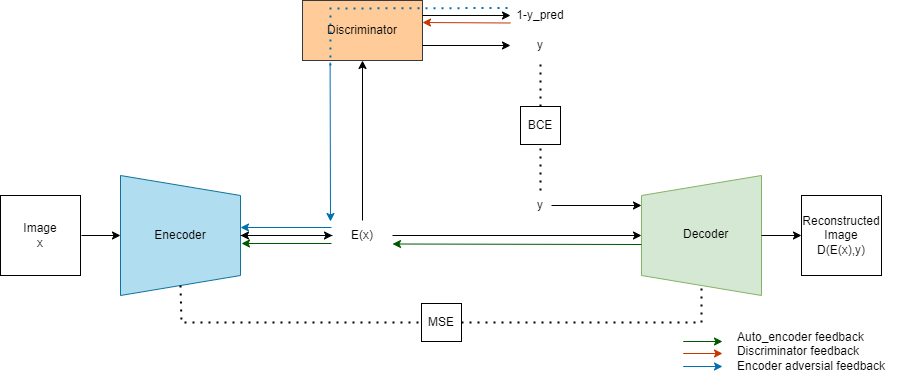

The diagram above was exported from draw.io. Its source (the exported page's mxGraphModel, read from the mxfile embedded in the PNG):
<mxGraphModel dx="2000" dy="557" grid="1" gridSize="10" guides="1" tooltips="1" connect="1" arrows="1" fold="1" page="1" pageScale="1" pageWidth="827" pageHeight="1169" math="0" shadow="0">
  <root>
    <mxCell id="0" />
    <mxCell id="1" parent="0" />
    <mxCell id="no5RcwOWUB6pSuwxcz-c-1" value="" style="shape=trapezoid;perimeter=trapezoidPerimeter;whiteSpace=wrap;html=1;fixedSize=1;rotation=90;fillColor=#b1ddf0;strokeColor=#10739e;" vertex="1" parent="1">
      <mxGeometry x="39" y="329" width="120" height="120" as="geometry" />
    </mxCell>
    <mxCell id="no5RcwOWUB6pSuwxcz-c-2" value="" style="shape=trapezoid;perimeter=trapezoidPerimeter;whiteSpace=wrap;html=1;fixedSize=1;rotation=-90;fillColor=#d5e8d4;strokeColor=#82b366;" vertex="1" parent="1">
      <mxGeometry x="560" y="329" width="120" height="120" as="geometry" />
    </mxCell>
    <mxCell id="no5RcwOWUB6pSuwxcz-c-4" value="Image&lt;br&gt;x" style="whiteSpace=wrap;html=1;aspect=fixed;" vertex="1" parent="1">
      <mxGeometry x="-81" y="349" width="80" height="80" as="geometry" />
    </mxCell>
    <mxCell id="no5RcwOWUB6pSuwxcz-c-5" value="Enecoder" style="text;html=1;strokeColor=none;fillColor=none;align=center;verticalAlign=middle;whiteSpace=wrap;rounded=0;" vertex="1" parent="1">
      <mxGeometry x="69" y="374" width="60" height="30" as="geometry" />
    </mxCell>
    <mxCell id="no5RcwOWUB6pSuwxcz-c-6" value="&lt;div style=&quot;text-align: center;&quot;&gt;&lt;span style=&quot;background-color: initial;&quot;&gt;Decoder&lt;/span&gt;&lt;/div&gt;" style="text;whiteSpace=wrap;html=1;" vertex="1" parent="1">
      <mxGeometry x="600" y="374" width="80" height="30" as="geometry" />
    </mxCell>
    <mxCell id="no5RcwOWUB6pSuwxcz-c-9" value="MSE" style="rounded=0;whiteSpace=wrap;html=1;" vertex="1" parent="1">
      <mxGeometry x="340" y="457" width="40" height="38" as="geometry" />
    </mxCell>
    <mxCell id="no5RcwOWUB6pSuwxcz-c-12" value="" style="endArrow=none;dashed=1;html=1;dashPattern=1 3;strokeWidth=2;rounded=0;exitX=1;exitY=0.5;exitDx=0;exitDy=0;entryX=0;entryY=0.5;entryDx=0;entryDy=0;" edge="1" parent="1" source="no5RcwOWUB6pSuwxcz-c-1" target="no5RcwOWUB6pSuwxcz-c-9">
      <mxGeometry width="50" height="50" relative="1" as="geometry">
        <mxPoint x="269" y="429" as="sourcePoint" />
        <mxPoint x="199" y="519" as="targetPoint" />
        <Array as="points">
          <mxPoint x="100" y="476" />
        </Array>
      </mxGeometry>
    </mxCell>
    <mxCell id="no5RcwOWUB6pSuwxcz-c-14" value="" style="endArrow=none;dashed=1;html=1;dashPattern=1 3;strokeWidth=2;rounded=0;exitX=1;exitY=0.5;exitDx=0;exitDy=0;entryX=0;entryY=0.5;entryDx=0;entryDy=0;" edge="1" parent="1" source="no5RcwOWUB6pSuwxcz-c-9" target="no5RcwOWUB6pSuwxcz-c-2">
      <mxGeometry width="50" height="50" relative="1" as="geometry">
        <mxPoint x="390" y="429" as="sourcePoint" />
        <mxPoint x="440" y="379" as="targetPoint" />
        <Array as="points">
          <mxPoint x="620" y="476" />
        </Array>
      </mxGeometry>
    </mxCell>
    <mxCell id="no5RcwOWUB6pSuwxcz-c-17" value="Discriminator" style="rounded=0;whiteSpace=wrap;html=1;fillColor=#ffcc99;strokeColor=#36393d;" vertex="1" parent="1">
      <mxGeometry x="221" y="154" width="120" height="60" as="geometry" />
    </mxCell>
    <mxCell id="no5RcwOWUB6pSuwxcz-c-18" value="" style="endArrow=classic;html=1;rounded=0;entryX=0.5;entryY=1;entryDx=0;entryDy=0;exitX=0.5;exitY=0;exitDx=0;exitDy=0;" edge="1" parent="1" source="no5RcwOWUB6pSuwxcz-c-19" target="no5RcwOWUB6pSuwxcz-c-17">
      <mxGeometry width="50" height="50" relative="1" as="geometry">
        <mxPoint x="281" y="280" as="sourcePoint" />
        <mxPoint x="361" y="290" as="targetPoint" />
      </mxGeometry>
    </mxCell>
    <mxCell id="no5RcwOWUB6pSuwxcz-c-49" value="" style="edgeStyle=orthogonalEdgeStyle;rounded=0;orthogonalLoop=1;jettySize=auto;html=1;" edge="1" parent="1" source="no5RcwOWUB6pSuwxcz-c-19" target="no5RcwOWUB6pSuwxcz-c-1">
      <mxGeometry relative="1" as="geometry" />
    </mxCell>
    <mxCell id="no5RcwOWUB6pSuwxcz-c-19" value="E(x)" style="text;html=1;strokeColor=none;fillColor=none;align=center;verticalAlign=middle;whiteSpace=wrap;rounded=0;" vertex="1" parent="1">
      <mxGeometry x="251" y="374" width="60" height="30" as="geometry" />
    </mxCell>
    <mxCell id="no5RcwOWUB6pSuwxcz-c-24" value="" style="endArrow=classic;html=1;rounded=0;entryX=0.75;entryY=0;entryDx=0;entryDy=0;" edge="1" parent="1" target="no5RcwOWUB6pSuwxcz-c-2">
      <mxGeometry width="50" height="50" relative="1" as="geometry">
        <mxPoint x="470" y="359" as="sourcePoint" />
        <mxPoint x="440" y="369" as="targetPoint" />
        <Array as="points" />
      </mxGeometry>
    </mxCell>
    <mxCell id="no5RcwOWUB6pSuwxcz-c-25" value="" style="endArrow=classic;html=1;rounded=0;exitX=0.5;exitY=0;exitDx=0;exitDy=0;entryX=0;entryY=0.5;entryDx=0;entryDy=0;" edge="1" parent="1" source="no5RcwOWUB6pSuwxcz-c-1" target="no5RcwOWUB6pSuwxcz-c-19">
      <mxGeometry width="50" height="50" relative="1" as="geometry">
        <mxPoint x="360" y="399" as="sourcePoint" />
        <mxPoint x="410" y="349" as="targetPoint" />
      </mxGeometry>
    </mxCell>
    <mxCell id="no5RcwOWUB6pSuwxcz-c-26" value="" style="endArrow=classic;html=1;rounded=0;entryX=0.5;entryY=0;entryDx=0;entryDy=0;exitX=1;exitY=0.5;exitDx=0;exitDy=0;" edge="1" parent="1" source="no5RcwOWUB6pSuwxcz-c-19" target="no5RcwOWUB6pSuwxcz-c-2">
      <mxGeometry width="50" height="50" relative="1" as="geometry">
        <mxPoint x="360" y="399" as="sourcePoint" />
        <mxPoint x="410" y="349" as="targetPoint" />
      </mxGeometry>
    </mxCell>
    <mxCell id="no5RcwOWUB6pSuwxcz-c-27" value="" style="endArrow=classic;html=1;rounded=0;entryX=0.5;entryY=1;entryDx=0;entryDy=0;" edge="1" parent="1" target="no5RcwOWUB6pSuwxcz-c-1">
      <mxGeometry width="50" height="50" relative="1" as="geometry">
        <mxPoint y="389" as="sourcePoint" />
        <mxPoint x="410" y="349" as="targetPoint" />
      </mxGeometry>
    </mxCell>
    <mxCell id="no5RcwOWUB6pSuwxcz-c-28" value="" style="endArrow=classic;html=1;rounded=0;exitX=1;exitY=0.5;exitDx=0;exitDy=0;entryX=0;entryY=0.5;entryDx=0;entryDy=0;" edge="1" parent="1" source="no5RcwOWUB6pSuwxcz-c-6" target="no5RcwOWUB6pSuwxcz-c-29">
      <mxGeometry width="50" height="50" relative="1" as="geometry">
        <mxPoint x="310" y="439" as="sourcePoint" />
        <mxPoint x="760" y="389" as="targetPoint" />
      </mxGeometry>
    </mxCell>
    <mxCell id="no5RcwOWUB6pSuwxcz-c-29" value="Reconstructed Image&lt;br&gt;D(E(x),y)" style="whiteSpace=wrap;html=1;aspect=fixed;" vertex="1" parent="1">
      <mxGeometry x="720" y="349" width="80" height="80" as="geometry" />
    </mxCell>
    <mxCell id="no5RcwOWUB6pSuwxcz-c-30" value="" style="endArrow=classic;html=1;rounded=0;exitX=1;exitY=0.25;exitDx=0;exitDy=0;entryX=0;entryY=0.5;entryDx=0;entryDy=0;" edge="1" parent="1" source="no5RcwOWUB6pSuwxcz-c-17" target="no5RcwOWUB6pSuwxcz-c-32">
      <mxGeometry width="50" height="50" relative="1" as="geometry">
        <mxPoint x="340" y="414" as="sourcePoint" />
        <mxPoint x="560" y="169" as="targetPoint" />
      </mxGeometry>
    </mxCell>
    <mxCell id="no5RcwOWUB6pSuwxcz-c-31" value="" style="endArrow=classic;html=1;rounded=0;exitX=1;exitY=0.75;exitDx=0;exitDy=0;entryX=0;entryY=0.5;entryDx=0;entryDy=0;" edge="1" parent="1" source="no5RcwOWUB6pSuwxcz-c-17" target="no5RcwOWUB6pSuwxcz-c-33">
      <mxGeometry width="50" height="50" relative="1" as="geometry">
        <mxPoint x="430" y="179" as="sourcePoint" />
        <mxPoint x="560" y="199" as="targetPoint" />
      </mxGeometry>
    </mxCell>
    <mxCell id="no5RcwOWUB6pSuwxcz-c-32" value="1-y_pred" style="text;html=1;strokeColor=none;fillColor=none;align=center;verticalAlign=middle;whiteSpace=wrap;rounded=0;" vertex="1" parent="1">
      <mxGeometry x="429" y="154" width="60" height="30" as="geometry" />
    </mxCell>
    <mxCell id="no5RcwOWUB6pSuwxcz-c-33" value="y" style="text;html=1;strokeColor=none;fillColor=none;align=center;verticalAlign=middle;whiteSpace=wrap;rounded=0;" vertex="1" parent="1">
      <mxGeometry x="429" y="184" width="60" height="30" as="geometry" />
    </mxCell>
    <mxCell id="no5RcwOWUB6pSuwxcz-c-35" value="y" style="text;html=1;strokeColor=none;fillColor=none;align=center;verticalAlign=middle;whiteSpace=wrap;rounded=0;" vertex="1" parent="1">
      <mxGeometry x="442" y="344" width="34" height="30" as="geometry" />
    </mxCell>
    <mxCell id="no5RcwOWUB6pSuwxcz-c-38" value="" style="endArrow=none;dashed=1;html=1;dashPattern=1 3;strokeWidth=2;rounded=0;entryX=0.5;entryY=1;entryDx=0;entryDy=0;exitX=0.5;exitY=0;exitDx=0;exitDy=0;" edge="1" parent="1" source="no5RcwOWUB6pSuwxcz-c-35" target="no5RcwOWUB6pSuwxcz-c-40">
      <mxGeometry width="50" height="50" relative="1" as="geometry">
        <mxPoint x="290" y="460" as="sourcePoint" />
        <mxPoint x="457" y="270" as="targetPoint" />
      </mxGeometry>
    </mxCell>
    <mxCell id="no5RcwOWUB6pSuwxcz-c-40" value="BCE" style="rounded=0;whiteSpace=wrap;html=1;" vertex="1" parent="1">
      <mxGeometry x="439" y="260" width="40" height="38" as="geometry" />
    </mxCell>
    <mxCell id="no5RcwOWUB6pSuwxcz-c-42" value="" style="endArrow=none;dashed=1;html=1;dashPattern=1 3;strokeWidth=2;rounded=0;entryX=0.5;entryY=1;entryDx=0;entryDy=0;exitX=0.5;exitY=0;exitDx=0;exitDy=0;" edge="1" parent="1" source="no5RcwOWUB6pSuwxcz-c-40" target="no5RcwOWUB6pSuwxcz-c-33">
      <mxGeometry width="50" height="50" relative="1" as="geometry">
        <mxPoint x="467" y="354" as="sourcePoint" />
        <mxPoint x="467" y="308" as="targetPoint" />
      </mxGeometry>
    </mxCell>
    <mxCell id="no5RcwOWUB6pSuwxcz-c-45" value="" style="endArrow=classic;html=1;rounded=0;fillColor=#008a00;strokeColor=#005700;" edge="1" parent="1">
      <mxGeometry width="50" height="50" relative="1" as="geometry">
        <mxPoint x="250" y="397" as="sourcePoint" />
        <mxPoint x="160" y="397" as="targetPoint" />
      </mxGeometry>
    </mxCell>
    <mxCell id="no5RcwOWUB6pSuwxcz-c-47" value="" style="endArrow=classic;html=1;rounded=0;fillColor=#008a00;strokeColor=#005700;entryX=1;entryY=0.75;entryDx=0;entryDy=0;" edge="1" parent="1">
      <mxGeometry width="50" height="50" relative="1" as="geometry">
        <mxPoint x="560" y="398" as="sourcePoint" />
        <mxPoint x="311" y="397.5" as="targetPoint" />
      </mxGeometry>
    </mxCell>
    <mxCell id="no5RcwOWUB6pSuwxcz-c-48" value="" style="endArrow=classic;html=1;rounded=0;entryX=0.25;entryY=0;entryDx=0;entryDy=0;fillColor=#1ba1e2;strokeColor=#006EAF;" edge="1" parent="1">
      <mxGeometry width="50" height="50" relative="1" as="geometry">
        <mxPoint x="250" y="381" as="sourcePoint" />
        <mxPoint x="159.00000000000023" y="380.99999999999966" as="targetPoint" />
        <Array as="points" />
      </mxGeometry>
    </mxCell>
    <mxCell id="no5RcwOWUB6pSuwxcz-c-51" value="" style="endArrow=classic;html=1;rounded=0;exitX=0.405;exitY=1.035;exitDx=0;exitDy=0;exitPerimeter=0;fillColor=#1ba1e2;strokeColor=#006EAF;" edge="1" parent="1">
      <mxGeometry width="50" height="50" relative="1" as="geometry">
        <mxPoint x="248.5999999999999" y="216.0999999999999" as="sourcePoint" />
        <mxPoint x="249" y="375" as="targetPoint" />
      </mxGeometry>
    </mxCell>
    <mxCell id="no5RcwOWUB6pSuwxcz-c-52" value="" style="endArrow=none;dashed=1;html=1;dashPattern=1 3;strokeWidth=2;rounded=0;exitX=0.066;exitY=1.083;exitDx=0;exitDy=0;exitPerimeter=0;fillColor=#1ba1e2;strokeColor=#006EAF;entryX=0;entryY=0.25;entryDx=0;entryDy=0;" edge="1" parent="1">
      <mxGeometry width="50" height="50" relative="1" as="geometry">
        <mxPoint x="248.92000000000007" y="218.9799999999999" as="sourcePoint" />
        <mxPoint x="429" y="161.5" as="targetPoint" />
        <Array as="points">
          <mxPoint x="249" y="162" />
        </Array>
      </mxGeometry>
    </mxCell>
    <mxCell id="no5RcwOWUB6pSuwxcz-c-53" value="" style="endArrow=classic;html=1;rounded=0;exitX=0;exitY=0.75;exitDx=0;exitDy=0;fillColor=#fa6800;strokeColor=#C73500;" edge="1" parent="1" source="no5RcwOWUB6pSuwxcz-c-32">
      <mxGeometry width="50" height="50" relative="1" as="geometry">
        <mxPoint x="410" y="176.5" as="sourcePoint" />
        <mxPoint x="341" y="176" as="targetPoint" />
      </mxGeometry>
    </mxCell>
    <mxCell id="no5RcwOWUB6pSuwxcz-c-54" value="" style="endArrow=classic;html=1;rounded=0;fillColor=#1ba1e2;strokeColor=#006EAF;" edge="1" parent="1">
      <mxGeometry width="50" height="50" relative="1" as="geometry">
        <mxPoint x="601.7273171164773" y="520" as="sourcePoint" />
        <mxPoint x="641" y="520" as="targetPoint" />
      </mxGeometry>
    </mxCell>
    <mxCell id="no5RcwOWUB6pSuwxcz-c-55" value="" style="endArrow=classic;html=1;rounded=0;fillColor=#fa6800;strokeColor=#C73500;" edge="1" parent="1">
      <mxGeometry width="50" height="50" relative="1" as="geometry">
        <mxPoint x="601.7273171164773" y="507" as="sourcePoint" />
        <mxPoint x="641" y="507" as="targetPoint" />
      </mxGeometry>
    </mxCell>
    <mxCell id="no5RcwOWUB6pSuwxcz-c-56" value="" style="endArrow=classic;html=1;rounded=0;fillColor=#008a00;strokeColor=#005700;" edge="1" parent="1">
      <mxGeometry width="50" height="50" relative="1" as="geometry">
        <mxPoint x="601.7273171164773" y="495" as="sourcePoint" />
        <mxPoint x="641" y="495" as="targetPoint" />
      </mxGeometry>
    </mxCell>
    <mxCell id="no5RcwOWUB6pSuwxcz-c-57" value="&lt;div style=&quot;text-align: left;&quot;&gt;&lt;span style=&quot;background-color: initial;&quot;&gt;Auto_encoder feedback&lt;/span&gt;&lt;/div&gt;&lt;div style=&quot;text-align: left;&quot;&gt;&lt;span style=&quot;background-color: initial;&quot;&gt;Discriminator feedback&lt;/span&gt;&lt;br&gt;&lt;/div&gt;&lt;div style=&quot;text-align: left;&quot;&gt;&lt;div style=&quot;border-color: var(--border-color);&quot;&gt;Encoder adversial feedback&lt;/div&gt;&lt;div&gt;&lt;span style=&quot;border-color: var(--border-color); background-color: initial;&quot;&gt;&lt;br&gt;&lt;/span&gt;&lt;/div&gt;&lt;/div&gt;" style="text;html=1;strokeColor=none;fillColor=none;align=center;verticalAlign=middle;whiteSpace=wrap;rounded=0;" vertex="1" parent="1">
      <mxGeometry x="630" y="486" width="200" height="52" as="geometry" />
    </mxCell>
  </root>
</mxGraphModel>